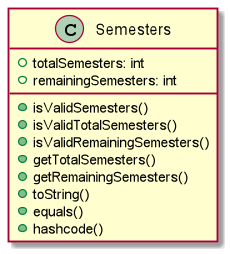

The diagram above was rendered by PlantUML. Its source (embedded in the PNG):
@startuml
class Semesters {
    +totalSemesters: int
    +remainingSemesters: int
    +isValidSemesters()
    +isValidTotalSemesters()
    +isValidRemainingSemesters()
    +getTotalSemesters()
    +getRemainingSemesters()
    +toString()
    +equals()
    +hashcode()
}
@enduml